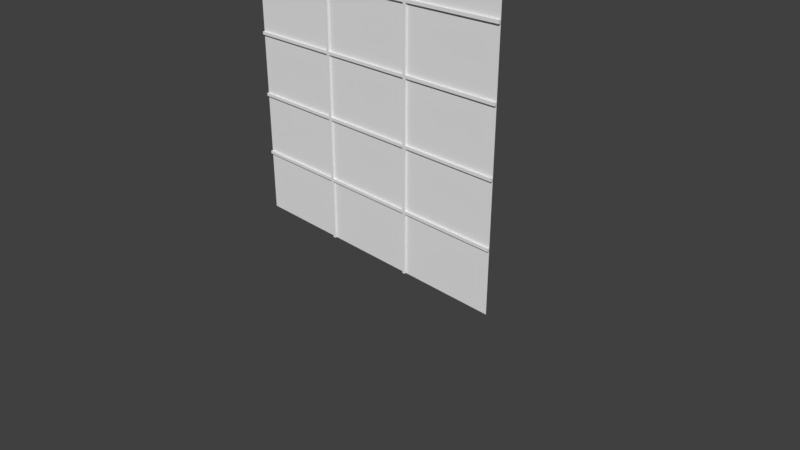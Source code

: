 # Source: LargeGreenDoor.blend  (saved by Blender 2.78.0; exported with 4.5.12 LTS)
import bpy
from mathutils import Matrix  # noqa: F401  (used for matrix-valued properties, if any)

bpy.ops.wm.read_factory_settings(use_empty=True)
scene = bpy.context.scene
scene.name = 'Scene'

# ---- collections
col_collection_1 = bpy.data.collections.new('Collection 1'); scene.collection.children.link(col_collection_1)

# ---- materials (node trees are filled in below, after node groups)
mat_material = bpy.data.materials.new('Material')
mat_material.alpha_threshold = 0.0
mat_material.use_transparent_shadow = False
mat_material.roughness = 0.5
mat_material.line_color = (0.0, 0.0, 0.0, 1.0)

# ---- material node trees

# ---- world
world_world = bpy.data.worlds.new('World'); scene.world = world_world
world_world.color = (0.05088, 0.05088, 0.05088)
world_world.use_sun_shadow = False
world_world.sun_shadow_jitter_overblur = 0.0
world_world.cycles.sampling_method = 'MANUAL'

# ---- cameras
cam_camera = bpy.data.cameras.new('Camera')
cam_camera.clip_end = 100.0
cam_camera.lens = 35.0
cam_camera.sensor_width = 32.0
cam_camera.sensor_height = 18.0
cam_camera.ortho_scale = 7.314
cam_camera.dof.focus_distance = 0.0
cam_camera.dof.aperture_fstop = 128.0

# ---- meshes
me_cube = bpy.data.meshes.new('Cube')
me_cube.from_pydata([(2.0, 0.0, 0.0), (-2.0, 2.384e-07, 0.0), (2.0, -5.96e-07, 5.0), (-2.0, 3.576e-07, 5.0), (-0.6475, -0.02754, 0.8525), (-0.6475, -0.02754, 0.8142), (-0.6858, -0.02754, 0.8142), (-0.6858, -0.02754, 0.8525), (0.6475, -0.02754, 0.8525), (0.6858, -0.02754, 0.8525), (0.6858, -0.02754, 0.8142), (0.6475, -0.02754, 0.8142), (-0.6475, -0.02754, 3.353), (-0.6475, -0.02754, 3.314), (-0.6858, -0.02754, 3.314), (-0.6858, -0.02754, 3.353), (0.6475, -0.02754, 3.353), (0.6858, -0.02754, 3.353), (0.6858, -0.02754, 3.314), (0.6475, -0.02754, 3.314), (-0.6475, -0.02754, 1.686), (-0.6475, -0.02754, 1.648), (-0.6858, -0.02754, 1.648), (-0.6858, -0.02754, 1.686), (0.6475, -0.02754, 1.686), (0.6858, -0.02754, 1.686), (0.6858, -0.02754, 1.648), (0.6475, -0.02754, 1.648), (0.6858, 7.833e-08, 0.0), (0.6475, 8.062e-08, 0.0), (-0.6475, 1.578e-07, 0.0), (-0.6858, 1.601e-07, 2.22e-16), (2.0, -2.01e-07, 1.686), (2.0, -1.964e-07, 1.648), (2.0, -3.996e-07, 3.353), (2.0, -3.951e-07, 3.314), (-2.0, 2.777e-07, 1.648), (-2.0, 2.786e-07, 1.686), (-2.0, 3.174e-07, 3.314), (-2.0, 3.183e-07, 3.353), (0.6475, -2.736e-07, 5.0), (0.6858, -2.827e-07, 5.0), (-0.6858, 4.431e-08, 5.0), (-0.6475, 3.517e-08, 5.0), (0.6858, -4.065e-08, 1.648), (0.6858, -4.339e-08, 1.686), (0.6475, -3.882e-08, 1.686), (0.6475, -3.608e-08, 1.648), (-0.6858, 1.22e-07, 1.648), (-0.6475, 1.174e-07, 1.648), (-0.6475, 1.165e-07, 1.686), (-0.6858, 1.21e-07, 1.686), (0.6858, -1.61e-07, 3.314), (0.6858, -1.637e-07, 3.353), (0.6475, -1.569e-07, 3.353), (0.6475, -1.541e-07, 3.314), (-0.6858, 8.336e-08, 3.314), (-0.6475, 7.65e-08, 3.314), (-0.6475, 7.559e-08, 3.353), (-0.6858, 8.244e-08, 3.353), (2.0, -4.99e-07, 4.186), (2.0, -4.944e-07, 4.148), (-2.0, 3.373e-07, 4.148), (-2.0, 3.382e-07, 4.186), (2.0, -1.016e-07, 0.8525), (2.0, -9.706e-08, 0.8142), (2.0, -3.003e-07, 2.519), (2.0, -2.957e-07, 2.481), (-2.0, 2.578e-07, 0.8142), (-2.0, 2.587e-07, 0.8525), (-2.0, 2.976e-07, 2.481), (-2.0, 2.985e-07, 2.519), (0.6858, 1.953e-08, 0.8142), (0.6858, 1.678e-08, 0.8525), (0.6475, 2.021e-08, 0.8525), (0.6475, 2.295e-08, 0.8142), (-0.6858, 1.412e-07, 0.8142), (-0.6475, 1.378e-07, 0.8142), (-0.6475, 1.369e-07, 0.8525), (-0.6858, 1.403e-07, 0.8525), (0.6858, -1.008e-07, 2.481), (0.6858, -1.036e-07, 2.519), (0.6475, -9.786e-08, 2.519), (0.6475, -9.511e-08, 2.481), (-0.6858, 1.027e-07, 2.481), (-0.6475, 9.694e-08, 2.481), (-0.6475, 9.603e-08, 2.519), (-0.6858, 1.017e-07, 2.519), (0.6858, -2.212e-07, 4.148), (0.6858, -2.239e-07, 4.186), (0.6475, -2.159e-07, 4.186), (0.6475, -2.132e-07, 4.148), (-0.6858, 6.406e-08, 4.148), (-0.6475, 5.606e-08, 4.148), (-0.6475, 5.515e-08, 4.186), (-0.6858, 6.315e-08, 4.186), (0.6475, -0.02754, 2.481), (0.6858, -0.02754, 2.481), (0.6858, -0.02754, 2.519), (0.6475, -0.02754, 2.519), (-0.6858, -0.02754, 2.519), (-0.6858, -0.02754, 2.481), (-0.6475, -0.02754, 2.481), (-0.6475, -0.02754, 2.519), (0.6475, -0.02754, 4.148), (0.6858, -0.02754, 4.148), (0.6858, -0.02754, 4.186), (0.6475, -0.02754, 4.186), (-0.6858, -0.02754, 4.186), (-0.6858, -0.02754, 4.148), (-0.6475, -0.02754, 4.148), (-0.6475, -0.02754, 4.186), (-2.0, -0.02754, 1.686), (-2.0, -0.02754, 1.648), (2.0, -0.02754, 1.648), (2.0, -0.02754, 1.686), (-2.0, -0.02754, 3.353), (-2.0, -0.02754, 3.314), (2.0, -0.02754, 3.314), (2.0, -0.02754, 3.353), (0.6475, -0.02754, 1.11e-16), (0.6858, -0.02754, 1.11e-16), (-0.6858, -0.02754, 3.331e-16), (-0.6475, -0.02754, 1.11e-16), (0.6858, -0.02754, 5.0), (0.6475, -0.02754, 5.0), (-0.6475, -0.02754, 5.0), (-0.6858, -0.02754, 5.0), (2.0, -0.02754, 4.148), (2.0, -0.02754, 4.186), (2.0, -0.02754, 2.481), (2.0, -0.02754, 2.519), (2.0, -0.02754, 0.8142), (2.0, -0.02754, 0.8525), (-2.0, -0.02754, 2.519), (-2.0, -0.02754, 2.481), (-2.0, -0.02754, 0.8525), (-2.0, -0.02754, 0.8142), (-2.0, -0.02754, 4.186), (-2.0, -0.02754, 4.148)], [], [(74, 47, 49, 78), (51, 84, 70, 37), (59, 92, 62, 39), (32, 67, 80, 45), (46, 83, 85, 50), (34, 61, 88, 53), (54, 91, 93, 58), (95, 42, 3, 63), (60, 2, 41, 89), (26, 25, 24, 27), (79, 48, 36, 69), (82, 55, 57, 86), (66, 35, 52, 81), (31, 76, 68, 1), (29, 75, 77, 30), (87, 56, 38, 71), (64, 33, 44, 73), (90, 40, 43, 94), (49, 47, 27, 21), (78, 49, 21, 4), (87, 71, 134, 100), (46, 50, 20, 24), (48, 79, 7, 22), (72, 65, 132, 10), (44, 33, 114, 26), (73, 44, 26, 9), (64, 73, 9, 133), (32, 45, 25, 115), (47, 74, 8, 27), (65, 64, 133, 132), (33, 32, 115, 114), (58, 93, 110, 12), (77, 75, 11, 5), (36, 48, 22, 113), (92, 59, 15, 109), (74, 78, 4, 8), (37, 36, 113, 112), (53, 88, 105, 17), (80, 67, 130, 97), (51, 37, 112, 23), (91, 54, 16, 104), (66, 81, 98, 131), (50, 85, 102, 20), (67, 66, 131, 130), (84, 51, 23, 101), (85, 83, 96, 102), (45, 80, 97, 25), (82, 86, 103, 99), (83, 46, 24, 96), (88, 61, 128, 105), (30, 77, 5, 123), (60, 89, 106, 129), (31, 30, 123, 122), (61, 60, 129, 128), (76, 31, 122, 6), (0, 65, 72, 28), (22, 21, 20, 23), (18, 17, 16, 19), (14, 13, 12, 15), (10, 9, 8, 11), (6, 5, 4, 7), (97, 98, 99, 96), (101, 102, 103, 100), (105, 106, 107, 104), (109, 110, 111, 108), (23, 112, 113, 22), (115, 25, 26, 114), (24, 20, 21, 27), (15, 116, 117, 14), (119, 17, 18, 118), (16, 12, 13, 19), (11, 120, 121, 10), (6, 122, 123, 5), (96, 24, 25, 97), (101, 23, 20, 102), (104, 16, 17, 105), (109, 15, 12, 110), (27, 8, 9, 26), (22, 7, 4, 21), (19, 99, 98, 18), (14, 100, 103, 13), (125, 107, 106, 124), (127, 108, 111, 126), (107, 111, 110, 104), (129, 106, 105, 128), (99, 103, 102, 96), (131, 98, 97, 130), (8, 4, 5, 11), (133, 9, 10, 132), (100, 134, 135, 101), (7, 136, 137, 6), (108, 138, 139, 109), (71, 70, 135, 134), (55, 82, 99, 19), (59, 39, 116, 15), (70, 84, 101, 135), (81, 52, 18, 98), (39, 38, 117, 116), (79, 69, 136, 7), (56, 87, 100, 14), (38, 56, 14, 117), (69, 68, 137, 136), (86, 57, 13, 103), (35, 34, 119, 118), (68, 76, 6, 137), (41, 40, 125, 124), (34, 53, 17, 119), (95, 63, 138, 108), (40, 90, 107, 125), (52, 35, 118, 18), (63, 62, 139, 138), (89, 41, 124, 106), (54, 58, 12, 16), (62, 92, 109, 139), (43, 42, 127, 126), (57, 55, 19, 13), (42, 95, 108, 127), (75, 29, 120, 11), (94, 43, 126, 111), (29, 28, 121, 120), (90, 94, 111, 107), (28, 72, 10, 121), (93, 91, 104, 110)])
_uv = me_cube.uv_layers.new(name='UVMap')
_uv.uv.foreach_set('vector', [0.62, 0.1782, 0.62, 0.3346, 0.3652, 0.3346, 0.3652, 0.1782, 1.0, 0.0, 1.0, 1.0, 0.0, 1.0, 0.0, 0.0, 0.3577, 0.67, 0.3577, 0.8264, 0.09915, 0.8264, 0.09915, 0.67, 1.0, 0.0, 1.0, 1.0, 0.0, 1.0, 0.0, 0.0, 1.0, 0.0, 1.0, 1.0, 0.0, 1.0, 0.0, 0.0, 0.8861, 0.67, 0.8861, 0.8264, 0.6275, 0.8264, 0.6275, 0.67, 0.62, 0.67, 0.62, 0.8264, 0.3652, 0.8264, 0.3652, 0.67, 0.3577, 0.8339, 0.3577, 0.9941, 0.09915, 0.9941, 0.09915, 0.8339, 0.8861, 0.8339, 0.8861, 0.9941, 0.6275, 0.9941, 0.6275, 0.8339, 0.6275, 0.3346, 0.6275, 0.3421, 0.62, 0.3421, 0.62, 0.3346, 0.3577, 0.1782, 0.3577, 0.3346, 0.09915, 0.3346, 0.09915, 0.1782, 1.0, 0.0, 1.0, 1.0, 0.0, 1.0, 0.0, 0.0, 1.0, 0.0, 1.0, 1.0, 0.0, 1.0, 0.0, 0.0, 0.3577, 0.01046, 0.3577, 0.1706, 0.09915, 0.1706, 0.09915, 0.01046, 0.62, 0.01046, 0.62, 0.1706, 0.3652, 0.1706, 0.3652, 0.01046, 1.0, 0.0, 1.0, 1.0, 0.0, 1.0, 0.0, 0.0, 0.8861, 0.1782, 0.8861, 0.3346, 0.6275, 0.3346, 0.6275, 0.1782, 0.62, 0.8339, 0.62, 0.9941, 0.3652, 0.9941, 0.3652, 0.8339, 0.3652, 0.3346, 0.62, 0.3346, 0.62, 0.3346, 0.3652, 0.3346, 0.3652, 0.1782, 0.3652, 0.3346, 0.3652, 0.3346, 0.3652, 0.1782, 0.3577, 0.5061, 0.09915, 0.5061, 0.09915, 0.5061, 0.3577, 0.5061, 0.62, 0.3421, 0.3652, 0.3421, 0.3652, 0.3421, 0.62, 0.3421, 0.3577, 0.3346, 0.3577, 0.1782, 0.3577, 0.1782, 0.3577, 0.3346, 0.6275, 0.1706, 0.8861, 0.1706, 0.8861, 0.1706, 0.6275, 0.1706, 0.6275, 0.3346, 0.8861, 0.3346, 0.8861, 0.3346, 0.6275, 0.3346, 0.6275, 0.1782, 0.6275, 0.3346, 0.6275, 0.3346, 0.6275, 0.1782, 0.8861, 0.1782, 0.6275, 0.1782, 0.6275, 0.1782, 0.8861, 0.1782, 0.8861, 0.3421, 0.6275, 0.3421, 0.6275, 0.3421, 0.8861, 0.3421, 0.62, 0.3346, 0.62, 0.1782, 0.62, 0.1782, 0.62, 0.3346, 0.8861, 0.1706, 0.8861, 0.1782, 0.8861, 0.1782, 0.8861, 0.1706, 0.8861, 0.3346, 0.8861, 0.3421, 0.8861, 0.3421, 0.8861, 0.3346, 0.3652, 0.67, 0.3652, 0.8264, 0.3652, 0.8264, 0.3652, 0.67, 0.3652, 0.1706, 0.62, 0.1706, 0.62, 0.1706, 0.3652, 0.1706, 0.09915, 0.3346, 0.3577, 0.3346, 0.3577, 0.3346, 0.09915, 0.3346, 0.3577, 0.8264, 0.3577, 0.67, 0.3577, 0.67, 0.3577, 0.8264, 0.62, 0.1782, 0.3652, 0.1782, 0.3652, 0.1782, 0.62, 0.1782, 0.09915, 0.3421, 0.09915, 0.3346, 0.09915, 0.3346, 0.09915, 0.3421, 0.6275, 0.67, 0.6275, 0.8264, 0.6275, 0.8264, 0.6275, 0.67, 0.6275, 0.4985, 0.8861, 0.4985, 0.8861, 0.4985, 0.6275, 0.4985, 0.3577, 0.3421, 0.09915, 0.3421, 0.09915, 0.3421, 0.3577, 0.3421, 0.62, 0.8264, 0.62, 0.67, 0.62, 0.67, 0.62, 0.8264, 0.8861, 0.5061, 0.6275, 0.5061, 0.6275, 0.5061, 0.8861, 0.5061, 0.3652, 0.3421, 0.3652, 0.4985, 0.3652, 0.4985, 0.3652, 0.3421, 0.8861, 0.4985, 0.8861, 0.5061, 0.8861, 0.5061, 0.8861, 0.4985, 0.3577, 0.4985, 0.3577, 0.3421, 0.3577, 0.3421, 0.3577, 0.4985, 0.3652, 0.4985, 0.62, 0.4985, 0.62, 0.4985, 0.3652, 0.4985, 0.6275, 0.3421, 0.6275, 0.4985, 0.6275, 0.4985, 0.6275, 0.3421, 0.62, 0.5061, 0.3652, 0.5061, 0.3652, 0.5061, 0.62, 0.5061, 0.62, 0.4985, 0.62, 0.3421, 0.62, 0.3421, 0.62, 0.4985, 0.6275, 0.8264, 0.8861, 0.8264, 0.8861, 0.8264, 0.6275, 0.8264, 0.3652, 0.01046, 0.3652, 0.1706, 0.3652, 0.1706, 0.3652, 0.01046, 0.8861, 0.8339, 0.6275, 0.8339, 0.6275, 0.8339, 0.8861, 0.8339, 0.3577, 0.01046, 0.3652, 0.01046, 0.3652, 0.01046, 0.3577, 0.01046, 0.8861, 0.8264, 0.8861, 0.8339, 0.8861, 0.8339, 0.8861, 0.8264, 0.3577, 0.1706, 0.3577, 0.01046, 0.3577, 0.01046, 0.3577, 0.1706, 0.8861, 0.01046, 0.8861, 0.1706, 0.6275, 0.1706, 0.6275, 0.01046, 0.3577, 0.3346, 0.3652, 0.3346, 0.3652, 0.3421, 0.3577, 0.3421, 0.6275, 0.6625, 0.6275, 0.67, 0.62, 0.67, 0.62, 0.6625, 0.3577, 0.6625, 0.3652, 0.6625, 0.3652, 0.67, 0.3577, 0.67, 0.6275, 0.1706, 0.6275, 0.1782, 0.62, 0.1782, 0.62, 0.1706, 0.3577, 0.1706, 0.3652, 0.1706, 0.3652, 0.1782, 0.3577, 0.1782, 0.6275, 0.4985, 0.6275, 0.5061, 0.62, 0.5061, 0.62, 0.4985, 0.3577, 0.4985, 0.3652, 0.4985, 0.3652, 0.5061, 0.3577, 0.5061, 0.6275, 0.8264, 0.6275, 0.8339, 0.62, 0.8339, 0.62, 0.8264, 0.3577, 0.8264, 0.3652, 0.8264, 0.3652, 0.8339, 0.3577, 0.8339, 0.3577, 0.3421, 0.09915, 0.3421, 0.09915, 0.3346, 0.3577, 0.3346, 0.8861, 0.3421, 0.6275, 0.3421, 0.6275, 0.3346, 0.8861, 0.3346, 0.62, 0.3421, 0.3652, 0.3421, 0.3652, 0.3346, 0.62, 0.3346, 0.3577, 0.67, 0.09915, 0.67, 0.09915, 0.6625, 0.3577, 0.6625, 0.8861, 0.67, 0.6275, 0.67, 0.6275, 0.6625, 0.8861, 0.6625, 0.62, 0.67, 0.3652, 0.67, 0.3652, 0.6625, 0.62, 0.6625, 0.62, 0.1706, 0.62, 0.01046, 0.6275, 0.01046, 0.6275, 0.1706, 0.3577, 0.1706, 0.3577, 0.01046, 0.3652, 0.01046, 0.3652, 0.1706, 0.62, 0.4985, 0.62, 0.3421, 0.6275, 0.3421, 0.6275, 0.4985, 0.3577, 0.4985, 0.3577, 0.3421, 0.3652, 0.3421, 0.3652, 0.4985, 0.62, 0.8264, 0.62, 0.67, 0.6275, 0.67, 0.6275, 0.8264, 0.3577, 0.8264, 0.3577, 0.67, 0.3652, 0.67, 0.3652, 0.8264, 0.62, 0.3346, 0.62, 0.1782, 0.6275, 0.1782, 0.6275, 0.3346, 0.3577, 0.3346, 0.3577, 0.1782, 0.3652, 0.1782, 0.3652, 0.3346, 0.62, 0.6625, 0.62, 0.5061, 0.6275, 0.5061, 0.6275, 0.6625, 0.3577, 0.6625, 0.3577, 0.5061, 0.3652, 0.5061, 0.3652, 0.6625, 0.62, 0.9941, 0.62, 0.8339, 0.6275, 0.8339, 0.6275, 0.9941, 0.3577, 0.9941, 0.3577, 0.8339, 0.3652, 0.8339, 0.3652, 0.9941, 0.62, 0.8339, 0.3652, 0.8339, 0.3652, 0.8264, 0.62, 0.8264, 0.8861, 0.8339, 0.6275, 0.8339, 0.6275, 0.8264, 0.8861, 0.8264, 0.62, 0.5061, 0.3652, 0.5061, 0.3652, 0.4985, 0.62, 0.4985, 0.8861, 0.5061, 0.6275, 0.5061, 0.6275, 0.4985, 0.8861, 0.4985, 0.62, 0.1782, 0.3652, 0.1782, 0.3652, 0.1706, 0.62, 0.1706, 0.8861, 0.1782, 0.6275, 0.1782, 0.6275, 0.1706, 0.8861, 0.1706, 0.3577, 0.5061, 0.09915, 0.5061, 0.09915, 0.4985, 0.3577, 0.4985, 0.3577, 0.1782, 0.09915, 0.1782, 0.09915, 0.1706, 0.3577, 0.1706, 0.3577, 0.8339, 0.09915, 0.8339, 0.09915, 0.8264, 0.3577, 0.8264, 0.09915, 0.5061, 0.09915, 0.4985, 0.09915, 0.4985, 0.09915, 0.5061, 0.62, 0.6625, 0.62, 0.5061, 0.62, 0.5061, 0.62, 0.6625, 0.3577, 0.67, 0.09915, 0.67, 0.09915, 0.67, 0.3577, 0.67, 0.09915, 0.4985, 0.3577, 0.4985, 0.3577, 0.4985, 0.09915, 0.4985, 0.6275, 0.5061, 0.6275, 0.6625, 0.6275, 0.6625, 0.6275, 0.5061, 0.09915, 0.67, 0.09915, 0.6625, 0.09915, 0.6625, 0.09915, 0.67, 0.3577, 0.1782, 0.09915, 0.1782, 0.09915, 0.1782, 0.3577, 0.1782, 0.3577, 0.6625, 0.3577, 0.5061, 0.3577, 0.5061, 0.3577, 0.6625, 0.09915, 0.6625, 0.3577, 0.6625, 0.3577, 0.6625, 0.09915, 0.6625, 0.09915, 0.1782, 0.09915, 0.1706, 0.09915, 0.1706, 0.09915, 0.1782, 0.3652, 0.5061, 0.3652, 0.6625, 0.3652, 0.6625, 0.3652, 0.5061, 0.8861, 0.6625, 0.8861, 0.67, 0.8861, 0.67, 0.8861, 0.6625, 0.09915, 0.1706, 0.3577, 0.1706, 0.3577, 0.1706, 0.09915, 0.1706, 0.6275, 0.9941, 0.62, 0.9941, 0.62, 0.9941, 0.6275, 0.9941, 0.8861, 0.67, 0.6275, 0.67, 0.6275, 0.67, 0.8861, 0.67, 0.3577, 0.8339, 0.09915, 0.8339, 0.09915, 0.8339, 0.3577, 0.8339, 0.62, 0.9941, 0.62, 0.8339, 0.62, 0.8339, 0.62, 0.9941, 0.6275, 0.6625, 0.8861, 0.6625, 0.8861, 0.6625, 0.6275, 0.6625, 0.09915, 0.8339, 0.09915, 0.8264, 0.09915, 0.8264, 0.09915, 0.8339, 0.6275, 0.8339, 0.6275, 0.9941, 0.6275, 0.9941, 0.6275, 0.8339, 0.62, 0.67, 0.3652, 0.67, 0.3652, 0.67, 0.62, 0.67, 0.09915, 0.8264, 0.3577, 0.8264, 0.3577, 0.8264, 0.09915, 0.8264, 0.3652, 0.9941, 0.3577, 0.9941, 0.3577, 0.9941, 0.3652, 0.9941, 0.3652, 0.6625, 0.62, 0.6625, 0.62, 0.6625, 0.3652, 0.6625, 0.3577, 0.9941, 0.3577, 0.8339, 0.3577, 0.8339, 0.3577, 0.9941, 0.62, 0.1706, 0.62, 0.01046, 0.62, 0.01046, 0.62, 0.1706, 0.3652, 0.8339, 0.3652, 0.9941, 0.3652, 0.9941, 0.3652, 0.8339, 0.62, 0.01046, 0.6275, 0.01046, 0.6275, 0.01046, 0.62, 0.01046, 0.62, 0.8339, 0.3652, 0.8339, 0.3652, 0.8339, 0.62, 0.8339, 0.6275, 0.01046, 0.6275, 0.1706, 0.6275, 0.1706, 0.6275, 0.01046, 0.3652, 0.8264, 0.62, 0.8264, 0.62, 0.8264, 0.3652, 0.8264])
me_cube.materials.append(mat_material)
me_cube.use_remesh_preserve_volume = False
me_cube.use_remesh_preserve_attributes = False
me_cube.use_mirror_vertex_groups = False
me_cube.update()

# ---- objects
ob_cube = bpy.data.objects.new('Cube', me_cube)
ob_camera = bpy.data.objects.new('Camera', cam_camera)

# ---- transforms, parenting, visibility, modifiers, constraints
ob_cube.location = (0.0, 0.0, 0.0)
ob_cube.lock_rotations_4d = False
ob_cube.empty_display_type = 'ARROWS'
ob_cube.lineart.crease_threshold = 0.0
ob_camera.location = (7.481, -6.508, 5.344)
ob_camera.rotation_euler = (1.109, 0.0, 0.8149)
ob_camera.lock_rotations_4d = False
ob_camera.empty_display_type = 'ARROWS'
ob_camera.color = (0.0, 0.0, 0.0, 0.0)
ob_camera.display_type = 'WIRE'
ob_camera.lineart.crease_threshold = 0.0

# ---- collection membership
col_collection_1.objects.link(ob_cube)
col_collection_1.objects.link(ob_camera)

# ---- scene / render settings (as saved in the file)
scene.camera = ob_camera
scene.frame_start = 1; scene.frame_end = 250; scene.frame_set(1)
scene.render.engine = 'BLENDER_EEVEE_NEXT'
scene.render.resolution_percentage = 50
scene.render.dither_intensity = 0.0
scene.cycles.use_denoising = False
scene.cycles.samples = 128
scene.cycles.sampling_pattern = 'TABULATED_SOBOL'
scene.cycles.light_sampling_threshold = 0.0
scene.cycles.use_adaptive_sampling = False
scene.cycles.use_light_tree = False
scene.cycles.blur_glossy = 0.0
scene.cycles.sample_clamp_indirect = 0.0
scene.view_settings.view_transform = 'Standard'
bpy.context.view_layer.update()

# ---- added for rendering (the .blend has no usable light): sun
light_auto_sun = bpy.data.lights.new('AutoSun', 'SUN')
light_auto_sun.energy = 3.0
light_auto_sun.angle = 0.0523599
ob_auto_sun = bpy.data.objects.new('AutoSun', light_auto_sun)
scene.collection.objects.link(ob_auto_sun)
ob_auto_sun.rotation_euler = (0.872665, 0.174533, 0.523599)
bpy.context.view_layer.update()
